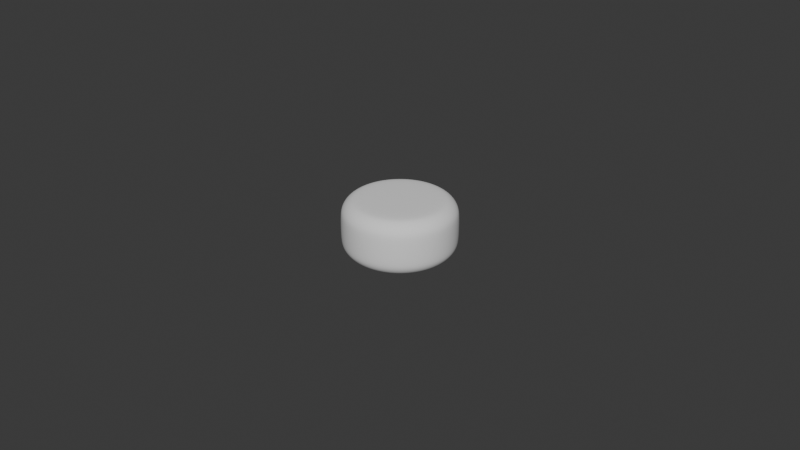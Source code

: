 # Source: piece.blend  (saved by Blender 4.1.24; exported with 4.5.12 LTS)
import bpy
from mathutils import Matrix  # noqa: F401  (used for matrix-valued properties, if any)

bpy.ops.wm.read_factory_settings(use_empty=True)
scene = bpy.context.scene
scene.name = 'Scene'

# ---- collections
col_collection = bpy.data.collections.new('Collection'); scene.collection.children.link(col_collection)

# ---- world
world_world = bpy.data.worlds.new('World'); scene.world = world_world
world_world.use_nodes = True; world_world.node_tree.nodes.clear()
_N = world_world.node_tree.nodes; _L = world_world.node_tree.links
n0 = _N.new('ShaderNodeOutputWorld'); n0.name = 'World Output'; n0.location = (300, 300)
n1 = _N.new('ShaderNodeBackground'); n1.name = 'Background'; n1.location = (10, 300)
n1.inputs[0].default_value = (0.05088, 0.05088, 0.05088, 1.0)
_L.new(n1.outputs[0], n0.inputs[0])
n0.is_active_output = True
world_world.color = (0.05088, 0.05088, 0.05088)
world_world.use_sun_shadow = False
world_world.sun_shadow_jitter_overblur = 0.0

# ---- meshes
me_cylinder_001 = bpy.data.meshes.new('Cylinder.001')
me_cylinder_001.from_pydata([(5.821e-11, 0.01245, -0.00875), (0.0, 0.0175, -0.003744), (3.638e-11, 0.01438, -0.008369), (1.455e-11, 0.01602, -0.007284), (7.276e-12, 0.01712, -0.00566), (-5.821e-11, 0.01245, 0.00875), (0.0, 0.0175, 0.003744), (-3.638e-11, 0.01438, 0.008369), (-1.455e-11, 0.01602, 0.007284), (-7.276e-12, 0.01712, 0.00566), (0.003223, 0.01203, -0.00875), (0.004529, 0.0169, -0.003744), (0.003723, 0.01389, -0.008369), (0.004147, 0.01548, -0.007284), (0.00443, 0.01653, -0.00566), (0.003223, 0.01203, 0.00875), (0.004529, 0.0169, 0.003744), (0.003723, 0.01389, 0.008369), (0.004147, 0.01548, 0.007284), (0.00443, 0.01653, 0.00566), (0.006225, 0.01078, -0.00875), (0.00875, 0.01516, -0.003744), (0.007192, 0.01246, -0.008369), (0.008011, 0.01387, -0.007284), (0.008558, 0.01482, -0.00566), (0.006225, 0.01078, 0.00875), (0.00875, 0.01516, 0.003744), (0.007192, 0.01246, 0.008369), (0.008011, 0.01387, 0.007284), (0.008558, 0.01482, 0.00566), (0.008804, 0.008804, -0.00875), (0.01237, 0.01237, -0.003744), (0.01017, 0.01017, -0.008369), (0.01133, 0.01133, -0.007284), (0.0121, 0.0121, -0.00566), (0.008804, 0.008804, 0.00875), (0.01237, 0.01237, 0.003744), (0.01017, 0.01017, 0.008369), (0.01133, 0.01133, 0.007284), (0.0121, 0.0121, 0.00566), (0.01078, 0.006225, -0.00875), (0.01516, 0.00875, -0.003744), (0.01246, 0.007192, -0.008369), (0.01387, 0.008011, -0.007284), (0.01482, 0.008558, -0.00566), (0.01078, 0.006225, 0.00875), (0.01516, 0.00875, 0.003744), (0.01246, 0.007192, 0.008369), (0.01387, 0.008011, 0.007284), (0.01482, 0.008558, 0.00566), (0.01203, 0.003223, -0.00875), (0.0169, 0.004529, -0.003744), (0.01389, 0.003723, -0.008369), (0.01548, 0.004147, -0.007284), (0.01653, 0.00443, -0.00566), (0.01203, 0.003223, 0.00875), (0.0169, 0.004529, 0.003744), (0.01389, 0.003723, 0.008369), (0.01548, 0.004147, 0.007284), (0.01653, 0.00443, 0.00566), (0.01245, -5.821e-11, -0.00875), (0.0175, 0.0, -0.003744), (0.01438, -3.638e-11, -0.008369), (0.01602, -1.455e-11, -0.007284), (0.01712, -7.276e-12, -0.00566), (0.01245, 5.821e-11, 0.00875), (0.0175, 0.0, 0.003744), (0.01438, 3.638e-11, 0.008369), (0.01602, 1.455e-11, 0.007284), (0.01712, 7.276e-12, 0.00566), (0.01203, -0.003223, -0.00875), (0.0169, -0.004529, -0.003744), (0.01389, -0.003723, -0.008369), (0.01548, -0.004147, -0.007284), (0.01653, -0.00443, -0.00566), (0.01203, -0.003223, 0.00875), (0.0169, -0.004529, 0.003744), (0.01389, -0.003723, 0.008369), (0.01548, -0.004147, 0.007284), (0.01653, -0.00443, 0.00566), (0.01078, -0.006225, -0.00875), (0.01516, -0.00875, -0.003744), (0.01246, -0.007192, -0.008369), (0.01387, -0.008011, -0.007284), (0.01482, -0.008558, -0.00566), (0.01078, -0.006225, 0.00875), (0.01516, -0.00875, 0.003744), (0.01246, -0.007192, 0.008369), (0.01387, -0.008011, 0.007284), (0.01482, -0.008558, 0.00566), (0.008804, -0.008804, -0.00875), (0.01237, -0.01237, -0.003744), (0.01017, -0.01017, -0.008369), (0.01133, -0.01133, -0.007284), (0.0121, -0.0121, -0.00566), (0.008804, -0.008804, 0.00875), (0.01237, -0.01237, 0.003744), (0.01017, -0.01017, 0.008369), (0.01133, -0.01133, 0.007284), (0.0121, -0.0121, 0.00566), (0.006225, -0.01078, -0.00875), (0.00875, -0.01516, -0.003744), (0.007192, -0.01246, -0.008369), (0.008011, -0.01387, -0.007284), (0.008558, -0.01482, -0.00566), (0.006225, -0.01078, 0.00875), (0.00875, -0.01516, 0.003744), (0.007192, -0.01246, 0.008369), (0.008011, -0.01387, 0.007284), (0.008558, -0.01482, 0.00566), (0.003223, -0.01203, -0.00875), (0.004529, -0.0169, -0.003744), (0.003723, -0.01389, -0.008369), (0.004147, -0.01548, -0.007284), (0.00443, -0.01653, -0.00566), (0.003223, -0.01203, 0.00875), (0.004529, -0.0169, 0.003744), (0.003723, -0.01389, 0.008369), (0.004147, -0.01548, 0.007284), (0.00443, -0.01653, 0.00566), (-5.821e-11, -0.01245, -0.00875), (0.0, -0.0175, -0.003744), (-3.638e-11, -0.01438, -0.008369), (-1.455e-11, -0.01602, -0.007284), (-7.276e-12, -0.01712, -0.00566), (5.821e-11, -0.01245, 0.00875), (0.0, -0.0175, 0.003744), (3.638e-11, -0.01438, 0.008369), (1.455e-11, -0.01602, 0.007284), (7.276e-12, -0.01712, 0.00566), (-0.003223, -0.01203, -0.00875), (-0.004529, -0.0169, -0.003744), (-0.003723, -0.01389, -0.008369), (-0.004147, -0.01548, -0.007284), (-0.00443, -0.01653, -0.00566), (-0.003223, -0.01203, 0.00875), (-0.004529, -0.0169, 0.003744), (-0.003723, -0.01389, 0.008369), (-0.004147, -0.01548, 0.007284), (-0.00443, -0.01653, 0.00566), (-0.006225, -0.01078, -0.00875), (-0.00875, -0.01516, -0.003744), (-0.007192, -0.01246, -0.008369), (-0.008011, -0.01387, -0.007284), (-0.008558, -0.01482, -0.00566), (-0.006225, -0.01078, 0.00875), (-0.00875, -0.01516, 0.003744), (-0.007192, -0.01246, 0.008369), (-0.008011, -0.01387, 0.007284), (-0.008558, -0.01482, 0.00566), (-0.008804, -0.008804, -0.00875), (-0.01237, -0.01237, -0.003744), (-0.01017, -0.01017, -0.008369), (-0.01133, -0.01133, -0.007284), (-0.0121, -0.0121, -0.00566), (-0.008804, -0.008804, 0.00875), (-0.01237, -0.01237, 0.003744), (-0.01017, -0.01017, 0.008369), (-0.01133, -0.01133, 0.007284), (-0.0121, -0.0121, 0.00566), (-0.01078, -0.006225, -0.00875), (-0.01516, -0.00875, -0.003744), (-0.01246, -0.007192, -0.008369), (-0.01387, -0.008011, -0.007284), (-0.01482, -0.008558, -0.00566), (-0.01078, -0.006225, 0.00875), (-0.01516, -0.00875, 0.003744), (-0.01246, -0.007192, 0.008369), (-0.01387, -0.008011, 0.007284), (-0.01482, -0.008558, 0.00566), (-0.01203, -0.003223, -0.00875), (-0.0169, -0.004529, -0.003744), (-0.01389, -0.003723, -0.008369), (-0.01548, -0.004147, -0.007284), (-0.01653, -0.00443, -0.00566), (-0.01203, -0.003223, 0.00875), (-0.0169, -0.004529, 0.003744), (-0.01389, -0.003723, 0.008369), (-0.01548, -0.004147, 0.007284), (-0.01653, -0.00443, 0.00566), (-0.01245, 5.821e-11, -0.00875), (-0.0175, 0.0, -0.003744), (-0.01438, 3.638e-11, -0.008369), (-0.01602, 1.455e-11, -0.007284), (-0.01712, 7.276e-12, -0.00566), (-0.01245, -5.821e-11, 0.00875), (-0.0175, 0.0, 0.003744), (-0.01438, -3.638e-11, 0.008369), (-0.01602, -1.455e-11, 0.007284), (-0.01712, -7.276e-12, 0.00566), (-0.01203, 0.003223, -0.00875), (-0.0169, 0.004529, -0.003744), (-0.01389, 0.003723, -0.008369), (-0.01548, 0.004147, -0.007284), (-0.01653, 0.00443, -0.00566), (-0.01203, 0.003223, 0.00875), (-0.0169, 0.004529, 0.003744), (-0.01389, 0.003723, 0.008369), (-0.01548, 0.004147, 0.007284), (-0.01653, 0.00443, 0.00566), (-0.01078, 0.006225, -0.00875), (-0.01516, 0.00875, -0.003744), (-0.01246, 0.007192, -0.008369), (-0.01387, 0.008011, -0.007284), (-0.01482, 0.008558, -0.00566), (-0.01078, 0.006225, 0.00875), (-0.01516, 0.00875, 0.003744), (-0.01246, 0.007192, 0.008369), (-0.01387, 0.008011, 0.007284), (-0.01482, 0.008558, 0.00566), (-0.008804, 0.008804, -0.00875), (-0.01237, 0.01237, -0.003744), (-0.01017, 0.01017, -0.008369), (-0.01133, 0.01133, -0.007284), (-0.0121, 0.0121, -0.00566), (-0.008804, 0.008804, 0.00875), (-0.01237, 0.01237, 0.003744), (-0.01017, 0.01017, 0.008369), (-0.01133, 0.01133, 0.007284), (-0.0121, 0.0121, 0.00566), (-0.006225, 0.01078, -0.00875), (-0.00875, 0.01516, -0.003744), (-0.007192, 0.01246, -0.008369), (-0.008011, 0.01387, -0.007284), (-0.008558, 0.01482, -0.00566), (-0.006225, 0.01078, 0.00875), (-0.00875, 0.01516, 0.003744), (-0.007192, 0.01246, 0.008369), (-0.008011, 0.01387, 0.007284), (-0.008558, 0.01482, 0.00566), (-0.003223, 0.01203, -0.00875), (-0.004529, 0.0169, -0.003744), (-0.003723, 0.01389, -0.008369), (-0.004147, 0.01548, -0.007284), (-0.00443, 0.01653, -0.00566), (-0.003223, 0.01203, 0.00875), (-0.004529, 0.0169, 0.003744), (-0.003723, 0.01389, 0.008369), (-0.004147, 0.01548, 0.007284), (-0.00443, 0.01653, 0.00566)], [], [(231, 236, 6, 1), (21, 26, 36, 31), (31, 36, 46, 41), (41, 46, 56, 51), (51, 56, 66, 61), (61, 66, 76, 71), (71, 76, 86, 81), (81, 86, 96, 91), (91, 96, 106, 101), (101, 106, 116, 111), (111, 116, 126, 121), (121, 126, 136, 131), (131, 136, 146, 141), (141, 146, 156, 151), (151, 156, 166, 161), (161, 166, 176, 171), (171, 176, 186, 181), (181, 186, 196, 191), (191, 196, 206, 201), (201, 206, 216, 211), (211, 216, 226, 221), (221, 226, 236, 231), (11, 16, 26, 21), (15, 5, 235, 225, 215, 205, 195, 185, 175, 165, 155, 145, 135, 125, 115, 105, 95, 85, 75, 65, 55, 45, 35, 25), (1, 6, 16, 11), (1, 11, 14, 4), (4, 14, 13, 3), (3, 13, 12, 2), (2, 12, 10, 0), (16, 6, 9, 19), (19, 9, 8, 18), (18, 8, 7, 17), (17, 7, 5, 15), (11, 21, 24, 14), (14, 24, 23, 13), (13, 23, 22, 12), (12, 22, 20, 10), (26, 16, 19, 29), (29, 19, 18, 28), (28, 18, 17, 27), (27, 17, 15, 25), (21, 31, 34, 24), (24, 34, 33, 23), (23, 33, 32, 22), (22, 32, 30, 20), (36, 26, 29, 39), (39, 29, 28, 38), (38, 28, 27, 37), (37, 27, 25, 35), (31, 41, 44, 34), (34, 44, 43, 33), (33, 43, 42, 32), (32, 42, 40, 30), (46, 36, 39, 49), (49, 39, 38, 48), (48, 38, 37, 47), (47, 37, 35, 45), (41, 51, 54, 44), (44, 54, 53, 43), (43, 53, 52, 42), (42, 52, 50, 40), (56, 46, 49, 59), (59, 49, 48, 58), (58, 48, 47, 57), (57, 47, 45, 55), (51, 61, 64, 54), (54, 64, 63, 53), (53, 63, 62, 52), (52, 62, 60, 50), (66, 56, 59, 69), (69, 59, 58, 68), (68, 58, 57, 67), (67, 57, 55, 65), (61, 71, 74, 64), (64, 74, 73, 63), (63, 73, 72, 62), (62, 72, 70, 60), (76, 66, 69, 79), (79, 69, 68, 78), (78, 68, 67, 77), (77, 67, 65, 75), (71, 81, 84, 74), (74, 84, 83, 73), (73, 83, 82, 72), (72, 82, 80, 70), (86, 76, 79, 89), (89, 79, 78, 88), (88, 78, 77, 87), (87, 77, 75, 85), (81, 91, 94, 84), (84, 94, 93, 83), (83, 93, 92, 82), (82, 92, 90, 80), (96, 86, 89, 99), (99, 89, 88, 98), (98, 88, 87, 97), (97, 87, 85, 95), (91, 101, 104, 94), (94, 104, 103, 93), (93, 103, 102, 92), (92, 102, 100, 90), (106, 96, 99, 109), (109, 99, 98, 108), (108, 98, 97, 107), (107, 97, 95, 105), (101, 111, 114, 104), (104, 114, 113, 103), (103, 113, 112, 102), (102, 112, 110, 100), (116, 106, 109, 119), (119, 109, 108, 118), (118, 108, 107, 117), (117, 107, 105, 115), (111, 121, 124, 114), (114, 124, 123, 113), (113, 123, 122, 112), (112, 122, 120, 110), (126, 116, 119, 129), (129, 119, 118, 128), (128, 118, 117, 127), (127, 117, 115, 125), (121, 131, 134, 124), (124, 134, 133, 123), (123, 133, 132, 122), (122, 132, 130, 120), (136, 126, 129, 139), (139, 129, 128, 138), (138, 128, 127, 137), (137, 127, 125, 135), (131, 141, 144, 134), (134, 144, 143, 133), (133, 143, 142, 132), (132, 142, 140, 130), (146, 136, 139, 149), (149, 139, 138, 148), (148, 138, 137, 147), (147, 137, 135, 145), (141, 151, 154, 144), (144, 154, 153, 143), (143, 153, 152, 142), (142, 152, 150, 140), (156, 146, 149, 159), (159, 149, 148, 158), (158, 148, 147, 157), (157, 147, 145, 155), (151, 161, 164, 154), (154, 164, 163, 153), (153, 163, 162, 152), (152, 162, 160, 150), (166, 156, 159, 169), (169, 159, 158, 168), (168, 158, 157, 167), (167, 157, 155, 165), (161, 171, 174, 164), (164, 174, 173, 163), (163, 173, 172, 162), (162, 172, 170, 160), (176, 166, 169, 179), (179, 169, 168, 178), (178, 168, 167, 177), (177, 167, 165, 175), (171, 181, 184, 174), (174, 184, 183, 173), (173, 183, 182, 172), (172, 182, 180, 170), (186, 176, 179, 189), (189, 179, 178, 188), (188, 178, 177, 187), (187, 177, 175, 185), (181, 191, 194, 184), (184, 194, 193, 183), (183, 193, 192, 182), (182, 192, 190, 180), (196, 186, 189, 199), (199, 189, 188, 198), (198, 188, 187, 197), (197, 187, 185, 195), (191, 201, 204, 194), (194, 204, 203, 193), (193, 203, 202, 192), (192, 202, 200, 190), (206, 196, 199, 209), (209, 199, 198, 208), (208, 198, 197, 207), (207, 197, 195, 205), (201, 211, 214, 204), (204, 214, 213, 203), (203, 213, 212, 202), (202, 212, 210, 200), (216, 206, 209, 219), (219, 209, 208, 218), (218, 208, 207, 217), (217, 207, 205, 215), (211, 221, 224, 214), (214, 224, 223, 213), (213, 223, 222, 212), (212, 222, 220, 210), (226, 216, 219, 229), (229, 219, 218, 228), (228, 218, 217, 227), (227, 217, 215, 225), (221, 231, 234, 224), (224, 234, 233, 223), (223, 233, 232, 222), (222, 232, 230, 220), (236, 226, 229, 239), (239, 229, 228, 238), (238, 228, 227, 237), (237, 227, 225, 235), (231, 1, 4, 234), (234, 4, 3, 233), (233, 3, 2, 232), (232, 2, 0, 230), (6, 236, 239, 9), (9, 239, 238, 8), (8, 238, 237, 7), (7, 237, 235, 5), (0, 10, 20, 30, 40, 50, 60, 70, 80, 90, 100, 110, 120, 130, 140, 150, 160, 170, 180, 190, 200, 210, 220, 230)])
me_cylinder_001.polygons.foreach_set('use_smooth', [True] * 218)
_uv = me_cylinder_001.uv_layers.new(name='UVMap')
_uv.uv.foreach_set('vector', [0.7723, 0.1222, 0.7824, 0.05419, 0.8314, 0.06758, 0.8038, 0.1305, 0.8548, 0.1701, 0.9098, 0.1296, 0.9342, 0.1734, 0.871, 0.1982, 0.871, 0.1982, 0.9342, 0.1734, 0.9476, 0.2218, 0.8794, 0.2297, 0.8794, 0.2297, 0.9476, 0.2218, 0.9475, 0.2721, 0.8794, 0.2625, 0.8794, 0.2625, 0.9475, 0.2721, 0.9348, 0.3213, 0.8709, 0.2942, 0.8709, 0.2942, 0.9348, 0.3213, 0.9091, 0.3661, 0.8545, 0.3228, 0.8545, 0.3228, 0.9091, 0.3661, 0.8723, 0.4025, 0.8309, 0.3462, 0.8309, 0.3462, 0.8723, 0.4025, 0.8272, 0.4279, 0.802, 0.3629, 0.802, 0.3629, 0.8272, 0.4279, 0.7773, 0.4405, 0.7698, 0.3712, 0.7698, 0.3712, 0.7773, 0.4405, 0.7263, 0.4397, 0.7368, 0.3709, 0.7368, 0.3709, 0.7263, 0.4397, 0.6769, 0.4259, 0.705, 0.3624, 0.705, 0.3624, 0.6769, 0.4259, 0.6332, 0.3993, 0.6766, 0.3456, 0.6766, 0.3456, 0.6332, 0.3993, 0.598, 0.3629, 0.6537, 0.3223, 0.6537, 0.3223, 0.598, 0.3629, 0.5737, 0.3185, 0.6375, 0.2939, 0.6375, 0.2939, 0.5737, 0.3185, 0.561, 0.2695, 0.6292, 0.2623, 0.6292, 0.2623, 0.561, 0.2695, 0.5617, 0.2192, 0.6295, 0.2296, 0.6295, 0.2296, 0.5617, 0.2192, 0.5752, 0.1704, 0.6383, 0.1981, 0.6383, 0.1981, 0.5752, 0.1704, 0.6009, 0.1263, 0.6549, 0.1699, 0.6549, 0.1699, 0.6009, 0.1263, 0.6379, 0.09091, 0.6785, 0.1468, 0.6785, 0.1468, 0.6379, 0.09091, 0.6826, 0.06602, 0.7075, 0.1304, 0.7075, 0.1304, 0.6826, 0.06602, 0.7319, 0.05352, 0.7395, 0.122, 0.7395, 0.122, 0.7319, 0.05352, 0.7824, 0.05419, 0.7723, 0.1222, 0.832, 0.147, 0.8747, 0.09372, 0.9098, 0.1296, 0.8548, 0.1701, 0.09882, 0.7651, 0.08192, 0.7016, 0.08209, 0.636, 0.09926, 0.5726, 0.1323, 0.5157, 0.1789, 0.4692, 0.236, 0.4365, 0.2995, 0.4196, 0.3651, 0.4198, 0.4286, 0.437, 0.4855, 0.4701, 0.5318, 0.5168, 0.5645, 0.5738, 0.5813, 0.6372, 0.581, 0.7028, 0.5638, 0.7662, 0.5308, 0.8231, 0.4842, 0.8695, 0.4272, 0.9022, 0.3638, 0.9191, 0.2982, 0.9189, 0.2348, 0.9017, 0.178, 0.8687, 0.1316, 0.822, 0.8038, 0.1305, 0.8314, 0.06758, 0.8747, 0.09372, 0.832, 0.147, 0.8038, 0.1305, 0.832, 0.147, 0.8237, 0.1576, 0.7986, 0.1432, 0.7986, 0.1432, 0.8237, 0.1576, 0.8161, 0.1676, 0.7938, 0.1547, 0.9364, 0.9176, 0.9185, 0.9356, 0.9113, 0.9262, 0.927, 0.9105, 0.927, 0.9105, 0.9113, 0.9262, 0.9041, 0.9169, 0.9177, 0.9033, 0.8747, 0.09372, 0.8314, 0.06758, 0.8405, 0.04632, 0.8892, 0.0753, 0.8892, 0.0753, 0.8405, 0.04632, 0.852, 0.01947, 0.9066, 0.05376, 0.02456, 0.7955, 0.002533, 0.712, 0.04232, 0.7069, 0.06195, 0.7803, 0.06195, 0.7803, 0.04232, 0.7069, 0.08192, 0.7016, 0.09882, 0.7651, 0.832, 0.147, 0.8548, 0.1701, 0.8443, 0.1781, 0.8237, 0.1576, 0.8237, 0.1576, 0.8443, 0.1781, 0.8342, 0.1858, 0.8161, 0.1676, 0.9185, 0.9356, 0.8965, 0.9483, 0.892, 0.9373, 0.9113, 0.9262, 0.9113, 0.9262, 0.892, 0.9373, 0.8875, 0.9265, 0.9041, 0.9169, 0.9098, 0.1296, 0.8747, 0.09372, 0.8892, 0.0753, 0.9285, 0.1154, 0.9285, 0.1154, 0.8892, 0.0753, 0.9066, 0.05376, 0.9496, 0.09932, 0.06762, 0.8709, 0.02456, 0.7955, 0.06195, 0.7803, 0.09994, 0.8463, 0.09994, 0.8463, 0.06195, 0.7803, 0.09882, 0.7651, 0.1316, 0.822, 0.8548, 0.1701, 0.871, 0.1982, 0.8586, 0.2034, 0.8443, 0.1781, 0.8443, 0.1781, 0.8586, 0.2034, 0.847, 0.2081, 0.8342, 0.1858, 0.8965, 0.9483, 0.872, 0.9548, 0.8704, 0.9431, 0.892, 0.9373, 0.892, 0.9373, 0.8704, 0.9431, 0.8689, 0.9315, 0.8875, 0.9265, 0.9342, 0.1734, 0.9098, 0.1296, 0.9285, 0.1154, 0.9562, 0.1644, 0.9562, 0.1644, 0.9285, 0.1154, 0.9496, 0.09932, 0.9827, 0.1537, 0.1289, 0.9323, 0.06762, 0.8709, 0.09994, 0.8463, 0.1535, 0.9004, 0.1535, 0.9004, 0.09994, 0.8463, 0.1316, 0.822, 0.178, 0.8687, 0.871, 0.1982, 0.8794, 0.2297, 0.866, 0.2315, 0.8586, 0.2034, 0.8586, 0.2034, 0.866, 0.2315, 0.8534, 0.2331, 0.847, 0.2081, 0.872, 0.9548, 0.8466, 0.9548, 0.8481, 0.943, 0.8704, 0.9431, 0.8704, 0.9431, 0.8481, 0.943, 0.8497, 0.9315, 0.8689, 0.9315, 0.9476, 0.2218, 0.9342, 0.1734, 0.9562, 0.1644, 0.9705, 0.2188, 0.9705, 0.2188, 0.9562, 0.1644, 0.9827, 0.1537, 0.9968, 0.2155, 0.2039, 0.9761, 0.1289, 0.9323, 0.1535, 0.9004, 0.2195, 0.9385, 0.2195, 0.9385, 0.1535, 0.9004, 0.178, 0.8687, 0.2348, 0.9017, 0.8794, 0.2297, 0.8794, 0.2625, 0.8659, 0.2608, 0.866, 0.2315, 0.866, 0.2315, 0.8659, 0.2608, 0.8534, 0.2591, 0.8534, 0.2331, 0.8466, 0.9548, 0.8221, 0.9482, 0.8266, 0.9373, 0.8481, 0.943, 0.8481, 0.943, 0.8266, 0.9373, 0.8311, 0.9265, 0.8497, 0.9315, 0.9475, 0.2721, 0.9476, 0.2218, 0.9705, 0.2188, 0.9709, 0.2748, 0.9709, 0.2748, 0.9705, 0.2188, 0.9968, 0.2155, 0.9982, 0.2779, 0.2878, 0.9985, 0.2039, 0.9761, 0.2195, 0.9385, 0.2929, 0.9585, 0.2929, 0.9585, 0.2195, 0.9385, 0.2348, 0.9017, 0.2982, 0.9189, 0.8794, 0.2625, 0.8709, 0.2942, 0.8583, 0.2891, 0.8659, 0.2608, 0.8659, 0.2608, 0.8583, 0.2891, 0.8467, 0.2842, 0.8534, 0.2591, 0.8221, 0.9482, 0.8001, 0.9355, 0.8074, 0.9261, 0.8266, 0.9373, 0.8266, 0.9373, 0.8074, 0.9261, 0.8145, 0.9168, 0.8311, 0.9265, 0.9348, 0.3213, 0.9475, 0.2721, 0.9709, 0.2748, 0.9571, 0.3301, 0.9571, 0.3301, 0.9709, 0.2748, 0.9982, 0.2779, 0.9836, 0.3404, 0.3741, 0.9985, 0.2878, 0.9985, 0.2929, 0.9585, 0.369, 0.9587, 0.369, 0.9587, 0.2929, 0.9585, 0.2982, 0.9189, 0.3638, 0.9191, 0.8709, 0.2942, 0.8545, 0.3228, 0.8435, 0.3145, 0.8583, 0.2891, 0.8583, 0.2891, 0.8435, 0.3145, 0.8334, 0.3067, 0.8467, 0.2842, 0.8001, 0.9355, 0.7823, 0.9175, 0.7916, 0.9104, 0.8074, 0.9261, 0.8074, 0.9261, 0.7916, 0.9104, 0.8009, 0.9032, 0.8145, 0.9168, 0.9091, 0.3661, 0.9348, 0.3213, 0.9571, 0.3301, 0.9285, 0.3808, 0.9285, 0.3808, 0.9571, 0.3301, 0.9836, 0.3404, 0.9523, 0.399, 0.4577, 0.9765, 0.3741, 0.9985, 0.369, 0.9587, 0.4425, 0.9391, 0.4425, 0.9391, 0.369, 0.9587, 0.3638, 0.9191, 0.4272, 0.9022, 0.8545, 0.3228, 0.8309, 0.3462, 0.8224, 0.3353, 0.8435, 0.3145, 0.8435, 0.3145, 0.8224, 0.3353, 0.8146, 0.325, 0.8334, 0.3067, 0.7823, 0.9175, 0.7696, 0.8956, 0.7806, 0.891, 0.7916, 0.9104, 0.7916, 0.9104, 0.7806, 0.891, 0.7913, 0.8866, 0.8009, 0.9032, 0.8723, 0.4025, 0.9091, 0.3661, 0.9285, 0.3808, 0.8872, 0.4224, 0.8872, 0.4224, 0.9285, 0.3808, 0.9523, 0.399, 0.9038, 0.4446, 0.5331, 0.9335, 0.4577, 0.9765, 0.4425, 0.9391, 0.5085, 0.9012, 0.5085, 0.9012, 0.4425, 0.9391, 0.4272, 0.9022, 0.4842, 0.8695, 0.8309, 0.3462, 0.802, 0.3629, 0.7967, 0.3499, 0.8224, 0.3353, 0.8224, 0.3353, 0.7967, 0.3499, 0.7919, 0.3382, 0.8146, 0.325, 0.7696, 0.8956, 0.7631, 0.8711, 0.7748, 0.8695, 0.7806, 0.891, 0.7806, 0.891, 0.7748, 0.8695, 0.7864, 0.868, 0.7913, 0.8866, 0.8272, 0.4279, 0.8723, 0.4025, 0.8872, 0.4224, 0.8359, 0.4503, 0.8359, 0.4503, 0.8872, 0.4224, 0.9038, 0.4446, 0.8467, 0.4779, 0.5945, 0.8721, 0.5331, 0.9335, 0.5085, 0.9012, 0.5626, 0.8475, 0.5626, 0.8475, 0.5085, 0.9012, 0.4842, 0.8695, 0.5308, 0.8231, 0.802, 0.3629, 0.7698, 0.3712, 0.7681, 0.3576, 0.7967, 0.3499, 0.7967, 0.3499, 0.7681, 0.3576, 0.7665, 0.3448, 0.7919, 0.3382, 0.7631, 0.8711, 0.7631, 0.8458, 0.7748, 0.8473, 0.7748, 0.8695, 0.7748, 0.8695, 0.7748, 0.8473, 0.7864, 0.8488, 0.7864, 0.868, 0.7773, 0.4405, 0.8272, 0.4279, 0.8359, 0.4503, 0.7799, 0.4643, 0.7799, 0.4643, 0.8359, 0.4503, 0.8467, 0.4779, 0.7828, 0.4913, 0.6381, 0.7971, 0.5945, 0.8721, 0.5626, 0.8475, 0.6005, 0.7815, 0.6005, 0.7815, 0.5626, 0.8475, 0.5308, 0.8231, 0.5638, 0.7662, 0.7698, 0.3712, 0.7368, 0.3709, 0.7386, 0.3576, 0.7681, 0.3576, 0.7681, 0.3576, 0.7386, 0.3576, 0.7404, 0.3449, 0.7665, 0.3448, 0.7631, 0.8458, 0.7697, 0.8212, 0.7807, 0.8258, 0.7748, 0.8473, 0.7748, 0.8473, 0.7807, 0.8258, 0.7914, 0.8303, 0.7864, 0.8488, 0.7263, 0.4397, 0.7773, 0.4405, 0.7799, 0.4643, 0.7228, 0.4632, 0.7228, 0.4632, 0.7799, 0.4643, 0.7828, 0.4913, 0.7189, 0.491, 0.6606, 0.7133, 0.6381, 0.7971, 0.6005, 0.7815, 0.6206, 0.7081, 0.6206, 0.7081, 0.6005, 0.7815, 0.5638, 0.7662, 0.581, 0.7028, 0.7368, 0.3709, 0.705, 0.3624, 0.7104, 0.3497, 0.7386, 0.3576, 0.7386, 0.3576, 0.7104, 0.3497, 0.7152, 0.3381, 0.7404, 0.3449, 0.7697, 0.8212, 0.7824, 0.7993, 0.7918, 0.8065, 0.7807, 0.8258, 0.7807, 0.8258, 0.7918, 0.8065, 0.801, 0.8136, 0.7914, 0.8303, 0.6769, 0.4259, 0.7263, 0.4397, 0.7228, 0.4632, 0.6676, 0.4474, 0.6676, 0.4474, 0.7228, 0.4632, 0.7189, 0.491, 0.6558, 0.4745, 0.6607, 0.627, 0.6606, 0.7133, 0.6206, 0.7081, 0.6209, 0.6321, 0.6209, 0.6321, 0.6206, 0.7081, 0.581, 0.7028, 0.5813, 0.6372, 0.705, 0.3624, 0.6766, 0.3456, 0.6851, 0.335, 0.7104, 0.3497, 0.7104, 0.3497, 0.6851, 0.335, 0.6928, 0.3249, 0.7152, 0.3381, 0.7824, 0.7993, 0.8003, 0.7814, 0.8076, 0.7907, 0.7918, 0.8065, 0.7918, 0.8065, 0.8076, 0.7907, 0.8147, 0.8, 0.801, 0.8136, 0.6332, 0.3993, 0.6769, 0.4259, 0.6676, 0.4474, 0.6184, 0.4179, 0.6184, 0.4179, 0.6676, 0.4474, 0.6558, 0.4745, 0.6008, 0.4396, 0.6388, 0.5434, 0.6607, 0.627, 0.6209, 0.6321, 0.6014, 0.5586, 0.6014, 0.5586, 0.6209, 0.6321, 0.5813, 0.6372, 0.5645, 0.5738, 0.6766, 0.3456, 0.6537, 0.3223, 0.6643, 0.3142, 0.6851, 0.335, 0.6851, 0.335, 0.6643, 0.3142, 0.6745, 0.3064, 0.6928, 0.3249, 0.8003, 0.7814, 0.8224, 0.7686, 0.8269, 0.7796, 0.8076, 0.7907, 0.8076, 0.7907, 0.8269, 0.7796, 0.8314, 0.7904, 0.8147, 0.8, 0.598, 0.3629, 0.6332, 0.3993, 0.6184, 0.4179, 0.579, 0.3772, 0.579, 0.3772, 0.6184, 0.4179, 0.6008, 0.4396, 0.5575, 0.3933, 0.5959, 0.4679, 0.6388, 0.5434, 0.6014, 0.5586, 0.5635, 0.4925, 0.5635, 0.4925, 0.6014, 0.5586, 0.5645, 0.5738, 0.5318, 0.5168, 0.6537, 0.3223, 0.6375, 0.2939, 0.65, 0.2888, 0.6643, 0.3142, 0.6643, 0.3142, 0.65, 0.2888, 0.6616, 0.284, 0.6745, 0.3064, 0.8224, 0.7686, 0.8469, 0.7621, 0.8484, 0.7738, 0.8269, 0.7796, 0.8269, 0.7796, 0.8484, 0.7738, 0.85, 0.7855, 0.8314, 0.7904, 0.5737, 0.3185, 0.598, 0.3629, 0.579, 0.3772, 0.5513, 0.3274, 0.5513, 0.3274, 0.579, 0.3772, 0.5575, 0.3933, 0.5243, 0.338, 0.5345, 0.4064, 0.5959, 0.4679, 0.5635, 0.4925, 0.5099, 0.4383, 0.5099, 0.4383, 0.5635, 0.4925, 0.5318, 0.5168, 0.4855, 0.4701, 0.6375, 0.2939, 0.6292, 0.2623, 0.6427, 0.2605, 0.65, 0.2888, 0.65, 0.2888, 0.6427, 0.2605, 0.6552, 0.259, 0.6616, 0.284, 0.8469, 0.7621, 0.8723, 0.7622, 0.8707, 0.7739, 0.8484, 0.7738, 0.8484, 0.7738, 0.8707, 0.7739, 0.8692, 0.7855, 0.85, 0.7855, 0.561, 0.2695, 0.5737, 0.3185, 0.5513, 0.3274, 0.5375, 0.2722, 0.5375, 0.2722, 0.5513, 0.3274, 0.5243, 0.338, 0.5109, 0.2751, 0.4596, 0.3626, 0.5345, 0.4064, 0.5099, 0.4383, 0.4439, 0.4002, 0.4439, 0.4002, 0.5099, 0.4383, 0.4855, 0.4701, 0.4286, 0.437, 0.6292, 0.2623, 0.6295, 0.2296, 0.643, 0.2314, 0.6427, 0.2605, 0.6427, 0.2605, 0.643, 0.2314, 0.6554, 0.2332, 0.6552, 0.259, 0.8723, 0.7622, 0.8968, 0.7688, 0.8923, 0.7797, 0.8707, 0.7739, 0.8707, 0.7739, 0.8923, 0.7797, 0.8878, 0.7905, 0.8692, 0.7855, 0.5617, 0.2192, 0.561, 0.2695, 0.5375, 0.2722, 0.5384, 0.2158, 0.5384, 0.2158, 0.5375, 0.2722, 0.5109, 0.2751, 0.511, 0.2121, 0.3756, 0.3402, 0.4596, 0.3626, 0.4439, 0.4002, 0.3704, 0.3802, 0.3704, 0.3802, 0.4439, 0.4002, 0.4286, 0.437, 0.3651, 0.4198, 0.6295, 0.2296, 0.6383, 0.1981, 0.6508, 0.2034, 0.643, 0.2314, 0.643, 0.2314, 0.6508, 0.2034, 0.6624, 0.2083, 0.6554, 0.2332, 0.8968, 0.7688, 0.9187, 0.7815, 0.9115, 0.7909, 0.8923, 0.7797, 0.8923, 0.7797, 0.9115, 0.7909, 0.9044, 0.8002, 0.8878, 0.7905, 0.5752, 0.1704, 0.5617, 0.2192, 0.5384, 0.2158, 0.5533, 0.1611, 0.5533, 0.1611, 0.5384, 0.2158, 0.511, 0.2121, 0.5273, 0.1503, 0.2891, 0.3401, 0.3756, 0.3402, 0.3704, 0.3802, 0.2943, 0.38, 0.2943, 0.38, 0.3704, 0.3802, 0.3651, 0.4198, 0.2995, 0.4196, 0.6383, 0.1981, 0.6549, 0.1699, 0.6657, 0.1783, 0.6508, 0.2034, 0.6508, 0.2034, 0.6657, 0.1783, 0.6757, 0.1861, 0.6624, 0.2083, 0.9187, 0.7815, 0.9366, 0.7995, 0.9272, 0.8067, 0.9115, 0.7909, 0.9115, 0.7909, 0.9272, 0.8067, 0.9179, 0.8138, 0.9044, 0.8002, 0.6009, 0.1263, 0.5752, 0.1704, 0.5533, 0.1611, 0.5826, 0.1118, 0.5826, 0.1118, 0.5533, 0.1611, 0.5273, 0.1503, 0.5594, 0.09351, 0.2055, 0.3621, 0.2891, 0.3401, 0.2943, 0.38, 0.2207, 0.3996, 0.2207, 0.3996, 0.2943, 0.38, 0.2995, 0.4196, 0.236, 0.4365, 0.6549, 0.1699, 0.6785, 0.1468, 0.6868, 0.1578, 0.6657, 0.1783, 0.6657, 0.1783, 0.6868, 0.1578, 0.6945, 0.1681, 0.6757, 0.1861, 0.9366, 0.7995, 0.9492, 0.8215, 0.9383, 0.826, 0.9272, 0.8067, 0.9272, 0.8067, 0.9383, 0.826, 0.9275, 0.8304, 0.9179, 0.8138, 0.6379, 0.09091, 0.6009, 0.1263, 0.5826, 0.1118, 0.6234, 0.07125, 0.6234, 0.07125, 0.5826, 0.1118, 0.5594, 0.09351, 0.6072, 0.04931, 0.13, 0.4052, 0.2055, 0.3621, 0.2207, 0.3996, 0.1546, 0.4376, 0.1546, 0.4376, 0.2207, 0.3996, 0.236, 0.4365, 0.1789, 0.4692, 0.6785, 0.1468, 0.7075, 0.1304, 0.7128, 0.1434, 0.6868, 0.1578, 0.6868, 0.1578, 0.7128, 0.1434, 0.7176, 0.1553, 0.6945, 0.1681, 0.9492, 0.8215, 0.9557, 0.8459, 0.944, 0.8474, 0.9383, 0.826, 0.9383, 0.826, 0.944, 0.8474, 0.9324, 0.8489, 0.9275, 0.8304, 0.6826, 0.06602, 0.6379, 0.09091, 0.6234, 0.07125, 0.674, 0.04384, 0.674, 0.04384, 0.6234, 0.07125, 0.6072, 0.04931, 0.6634, 0.01667, 0.06852, 0.4666, 0.13, 0.4052, 0.1546, 0.4376, 0.1005, 0.4912, 0.1005, 0.4912, 0.1546, 0.4376, 0.1789, 0.4692, 0.1323, 0.5157, 0.7075, 0.1304, 0.7395, 0.122, 0.7412, 0.1356, 0.7128, 0.1434, 0.7128, 0.1434, 0.7412, 0.1356, 0.7429, 0.1482, 0.7176, 0.1553, 0.9557, 0.8459, 0.9556, 0.8712, 0.9439, 0.8697, 0.944, 0.8474, 0.944, 0.8474, 0.9439, 0.8697, 0.9324, 0.8681, 0.9324, 0.8489, 0.7319, 0.05352, 0.6826, 0.06602, 0.674, 0.04384, 0.7293, 0.02998, 0.7293, 0.02998, 0.674, 0.04384, 0.6634, 0.01667, 0.7264, 0.003344, 0.0249, 0.5417, 0.06852, 0.4666, 0.1005, 0.4912, 0.06247, 0.5573, 0.06247, 0.5573, 0.1005, 0.4912, 0.1323, 0.5157, 0.09926, 0.5726, 0.7395, 0.122, 0.7723, 0.1222, 0.7705, 0.1355, 0.7412, 0.1356, 0.7412, 0.1356, 0.7705, 0.1355, 0.7688, 0.1481, 0.7429, 0.1482, 0.9556, 0.8712, 0.9491, 0.8957, 0.9381, 0.8912, 0.9439, 0.8697, 0.9439, 0.8697, 0.9381, 0.8912, 0.9273, 0.8867, 0.9324, 0.8681, 0.7824, 0.05419, 0.7319, 0.05352, 0.7293, 0.02998, 0.7858, 0.03089, 0.7858, 0.03089, 0.7293, 0.02998, 0.7264, 0.003344, 0.7895, 0.003344, 0.002483, 0.6256, 0.0249, 0.5417, 0.06247, 0.5573, 0.04253, 0.6308, 0.04253, 0.6308, 0.06247, 0.5573, 0.09926, 0.5726, 0.08209, 0.636, 0.7723, 0.1222, 0.8038, 0.1305, 0.7986, 0.1432, 0.7705, 0.1355, 0.7705, 0.1355, 0.7986, 0.1432, 0.7938, 0.1547, 0.7688, 0.1481, 0.9491, 0.8957, 0.9364, 0.9176, 0.927, 0.9105, 0.9381, 0.8912, 0.9381, 0.8912, 0.927, 0.9105, 0.9177, 0.9033, 0.9273, 0.8867, 0.8314, 0.06758, 0.7824, 0.05419, 0.7858, 0.03089, 0.8405, 0.04632, 0.8405, 0.04632, 0.7858, 0.03089, 0.7895, 0.003344, 0.852, 0.01947, 0.002533, 0.712, 0.002483, 0.6256, 0.04253, 0.6308, 0.04232, 0.7069, 0.04232, 0.7069, 0.04253, 0.6308, 0.08209, 0.636, 0.08192, 0.7016, 0.9177, 0.9033, 0.9041, 0.9169, 0.8875, 0.9265, 0.8689, 0.9315, 0.8497, 0.9315, 0.8311, 0.9265, 0.8145, 0.9168, 0.8009, 0.9032, 0.7913, 0.8866, 0.7864, 0.868, 0.7864, 0.8488, 0.7914, 0.8303, 0.801, 0.8136, 0.8147, 0.8, 0.8314, 0.7904, 0.85, 0.7855, 0.8692, 0.7855, 0.8878, 0.7905, 0.9044, 0.8002, 0.9179, 0.8138, 0.9275, 0.8304, 0.9324, 0.8489, 0.9324, 0.8681, 0.9273, 0.8867])
me_cylinder_001.update()

# ---- objects
ob_cylinder = bpy.data.objects.new('Cylinder', me_cylinder_001)

# ---- transforms, parenting, visibility, modifiers, constraints
ob_cylinder.location = (0.0, 0.0, 0.0)
_m = ob_cylinder.modifiers.new('Subdivision', 'SUBSURF')

# ---- collection membership
col_collection.objects.link(ob_cylinder)

# ---- scene / render settings (as saved in the file)
scene.frame_start = 1; scene.frame_end = 250; scene.frame_set(5)
scene.render.engine = 'BLENDER_EEVEE_NEXT'
scene.cycles.sampling_pattern = 'TABULATED_SOBOL'
scene.eevee.ray_tracing_options.trace_max_roughness = 0.0
bpy.context.view_layer.update()

# ---- added for rendering (the .blend has no active camera and no usable light): camera, sun
cam_auto = bpy.data.cameras.new('AutoCamera')
cam_auto.lens = 50.0
cam_auto.sensor_width = 36.0
cam_auto.clip_end = 1000.0
ob_auto_camera = bpy.data.objects.new('AutoCamera', cam_auto)
scene.collection.objects.link(ob_auto_camera)
ob_auto_camera.location = (0.185045, -0.222054, 0.148036)
ob_auto_camera.rotation_euler = (1.09748, -7.21219e-08, 0.694738)
scene.camera = ob_auto_camera
light_auto_sun = bpy.data.lights.new('AutoSun', 'SUN')
light_auto_sun.energy = 3.0
light_auto_sun.angle = 0.0523599
ob_auto_sun = bpy.data.objects.new('AutoSun', light_auto_sun)
scene.collection.objects.link(ob_auto_sun)
ob_auto_sun.rotation_euler = (0.872665, 0.174533, 0.523599)
bpy.context.view_layer.update()
